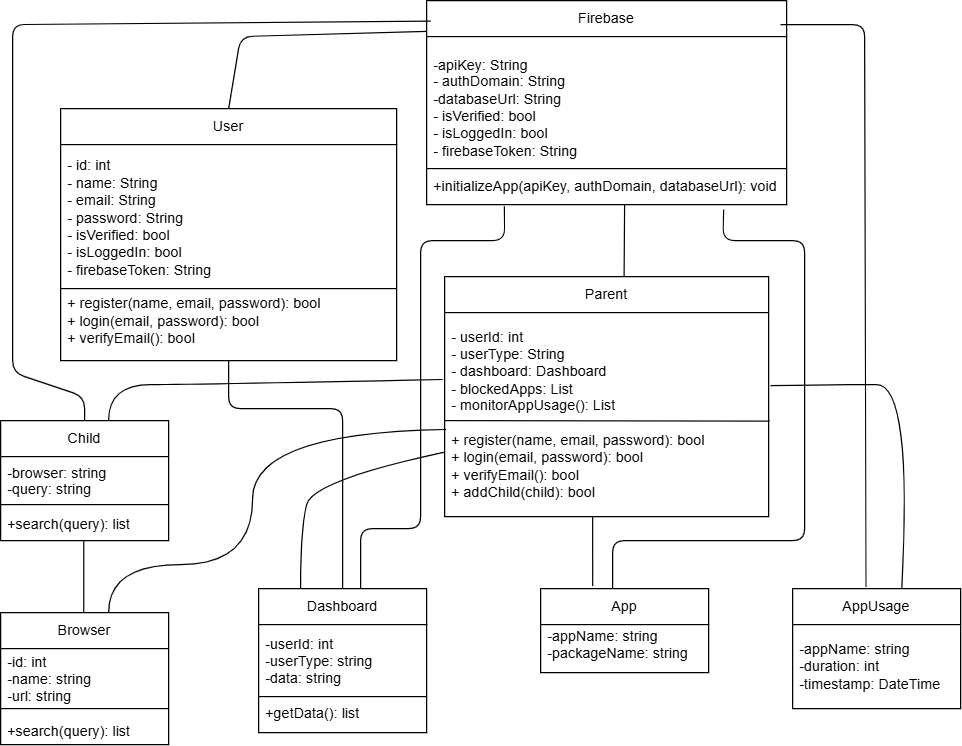

The diagram above was exported from draw.io. Its source (the exported page's mxGraphModel, read from the mxfile embedded in the PNG):
<mxGraphModel dx="1090" dy="586" grid="1" gridSize="10" guides="1" tooltips="1" connect="1" arrows="1" fold="1" page="1" pageScale="1" pageWidth="850" pageHeight="1100" math="0" shadow="0">
  <root>
    <mxCell id="0" />
    <mxCell id="1" parent="0" />
    <mxCell id="dkQIbJFQWJrCg5HKiEzr-5" value="Firebase" style="swimlane;fontStyle=0;childLayout=stackLayout;horizontal=1;startSize=30;horizontalStack=0;resizeParent=1;resizeParentMax=0;resizeLast=0;collapsible=1;marginBottom=0;whiteSpace=wrap;html=1;" vertex="1" parent="1">
      <mxGeometry x="385" width="300" height="170" as="geometry">
        <mxRectangle x="370" width="90" height="30" as="alternateBounds" />
      </mxGeometry>
    </mxCell>
    <mxCell id="dkQIbJFQWJrCg5HKiEzr-37" value="&lt;br&gt;-apiKey: String&lt;div&gt;- authDomain: String&lt;/div&gt;&lt;div&gt;-databaseUrl: String&lt;/div&gt;&lt;div&gt;- isVerified: bool&lt;br&gt;        - isLoggedIn: bool&lt;br&gt;        - firebaseToken: String&lt;br&gt;&lt;br&gt;+initializeApp(apiKey, authDomain, databaseUrl): void&lt;/div&gt;&lt;div&gt;&lt;br&gt;&lt;/div&gt;&lt;div&gt;&lt;span style=&quot;color: rgba(0, 0, 0, 0); font-family: monospace; font-size: 0px; text-wrap-mode: nowrap;&quot;&gt;%3CmxGraphModel%3E%3Croot%3E%3CmxCell%20id%3D%220%22%2F%3E%3CmxCell%20id%3D%221%22%20parent%3D%220%22%2F%3E%3CmxCell%20id%3D%222%22%20value%3D%22%2BinitializeApp(apiKey%2C%20authDomain%2C%20databaseUrl)%3A%20void%22%20style%3D%22text%3BstrokeColor%3Dnone%3BfillColor%3Dnone%3Balign%3Dleft%3BverticalAlign%3Dmiddle%3BspacingLeft%3D4%3BspacingRight%3D4%3Boverflow%3Dhidden%3Bpoints%3D%5B%5B0%2C0.5%5D%2C%5B1%2C0.5%5D%5D%3BportConstraint%3Deastwest%3Brotatable%3D0%3BwhiteSpace%3Dwrap%3Bhtml%3D1%3B%22%20vertex%3D%221%22%20parent%3D%221%22%3E%3CmxGeometry%20x%3D%22370%22%20y%3D%22120%22%20width%3D%22300%22%20height%3D%2230%22%20as%3D%22geometry%22%2F%3E%3C%2FmxCell%3E%3C%2Froot%3E%3C%2FmxGraphModel%3E&lt;/span&gt;&lt;/div&gt;&lt;div&gt;&lt;br&gt;&lt;/div&gt;&lt;div&gt;&lt;br&gt;&lt;/div&gt;" style="text;strokeColor=none;fillColor=none;align=left;verticalAlign=middle;spacingLeft=4;spacingRight=4;overflow=hidden;points=[[0,0.5],[1,0.5]];portConstraint=eastwest;rotatable=0;whiteSpace=wrap;html=1;" vertex="1" parent="dkQIbJFQWJrCg5HKiEzr-5">
      <mxGeometry y="30" width="300" height="140" as="geometry" />
    </mxCell>
    <mxCell id="dkQIbJFQWJrCg5HKiEzr-38" value="" style="endArrow=none;html=1;rounded=0;" edge="1" parent="dkQIbJFQWJrCg5HKiEzr-5">
      <mxGeometry width="50" height="50" relative="1" as="geometry">
        <mxPoint y="140" as="sourcePoint" />
        <mxPoint x="300" y="140" as="targetPoint" />
      </mxGeometry>
    </mxCell>
    <mxCell id="dkQIbJFQWJrCg5HKiEzr-11" value="User" style="swimlane;fontStyle=0;childLayout=stackLayout;horizontal=1;startSize=30;horizontalStack=0;resizeParent=1;resizeParentMax=0;resizeLast=0;collapsible=1;marginBottom=0;whiteSpace=wrap;html=1;" vertex="1" parent="1">
      <mxGeometry x="80" y="90" width="280" height="210" as="geometry">
        <mxRectangle x="80" y="90" width="60" height="30" as="alternateBounds" />
      </mxGeometry>
    </mxCell>
    <mxCell id="dkQIbJFQWJrCg5HKiEzr-12" value="- id: int&lt;br&gt;        - name: String&lt;br&gt;        - email: String&lt;br&gt;        - password: String&lt;br&gt;        - isVerified: bool&lt;br&gt;        - isLoggedIn: bool&lt;br&gt;        - firebaseToken: String&lt;br&gt;&lt;br&gt;&lt;div&gt;        + register(name, email, password): bool&lt;br&gt;        + login(email, password): bool&lt;br&gt;        + verifyEmail(): bool&lt;br&gt;&lt;/div&gt;" style="text;strokeColor=none;fillColor=none;align=left;verticalAlign=middle;spacingLeft=4;spacingRight=4;overflow=hidden;points=[[0,0.5],[1,0.5]];portConstraint=eastwest;rotatable=0;whiteSpace=wrap;html=1;" vertex="1" parent="dkQIbJFQWJrCg5HKiEzr-11">
      <mxGeometry y="30" width="280" height="180" as="geometry" />
    </mxCell>
    <mxCell id="dkQIbJFQWJrCg5HKiEzr-34" value="" style="endArrow=none;html=1;rounded=0;" edge="1" parent="dkQIbJFQWJrCg5HKiEzr-11" target="dkQIbJFQWJrCg5HKiEzr-12">
      <mxGeometry width="50" height="50" relative="1" as="geometry">
        <mxPoint y="150" as="sourcePoint" />
        <mxPoint x="50" y="100" as="targetPoint" />
      </mxGeometry>
    </mxCell>
    <mxCell id="dkQIbJFQWJrCg5HKiEzr-35" value="" style="endArrow=none;html=1;rounded=0;" edge="1" parent="dkQIbJFQWJrCg5HKiEzr-11" source="dkQIbJFQWJrCg5HKiEzr-12">
      <mxGeometry width="50" height="50" relative="1" as="geometry">
        <mxPoint x="50" y="150" as="sourcePoint" />
        <mxPoint y="150" as="targetPoint" />
      </mxGeometry>
    </mxCell>
    <mxCell id="dkQIbJFQWJrCg5HKiEzr-36" value="" style="endArrow=none;html=1;rounded=0;" edge="1" parent="dkQIbJFQWJrCg5HKiEzr-11">
      <mxGeometry width="50" height="50" relative="1" as="geometry">
        <mxPoint y="150" as="sourcePoint" />
        <mxPoint x="280" y="150" as="targetPoint" />
      </mxGeometry>
    </mxCell>
    <mxCell id="dkQIbJFQWJrCg5HKiEzr-21" value="Parent" style="swimlane;fontStyle=0;childLayout=stackLayout;horizontal=1;startSize=30;horizontalStack=0;resizeParent=1;resizeParentMax=0;resizeLast=0;collapsible=1;marginBottom=0;whiteSpace=wrap;html=1;" vertex="1" parent="1">
      <mxGeometry x="400" y="230" width="270" height="200" as="geometry">
        <mxRectangle x="420" y="320" width="80" height="30" as="alternateBounds" />
      </mxGeometry>
    </mxCell>
    <mxCell id="dkQIbJFQWJrCg5HKiEzr-30" value="" style="endArrow=none;html=1;rounded=0;" edge="1" parent="dkQIbJFQWJrCg5HKiEzr-21" target="dkQIbJFQWJrCg5HKiEzr-25">
      <mxGeometry width="50" height="50" relative="1" as="geometry">
        <mxPoint y="120" as="sourcePoint" />
        <mxPoint x="50" y="70" as="targetPoint" />
      </mxGeometry>
    </mxCell>
    <mxCell id="dkQIbJFQWJrCg5HKiEzr-33" value="" style="endArrow=none;html=1;rounded=0;exitX=1.003;exitY=0.532;exitDx=0;exitDy=0;exitPerimeter=0;" edge="1" parent="dkQIbJFQWJrCg5HKiEzr-21" source="dkQIbJFQWJrCg5HKiEzr-25">
      <mxGeometry width="50" height="50" relative="1" as="geometry">
        <mxPoint x="50" y="70" as="sourcePoint" />
        <mxPoint y="120" as="targetPoint" />
      </mxGeometry>
    </mxCell>
    <mxCell id="dkQIbJFQWJrCg5HKiEzr-32" value="" style="endArrow=none;html=1;rounded=0;exitX=0.002;exitY=0.536;exitDx=0;exitDy=0;exitPerimeter=0;" edge="1" parent="dkQIbJFQWJrCg5HKiEzr-21" source="dkQIbJFQWJrCg5HKiEzr-25" target="dkQIbJFQWJrCg5HKiEzr-21">
      <mxGeometry width="50" height="50" relative="1" as="geometry">
        <mxPoint x="100" y="70" as="sourcePoint" />
        <mxPoint x="150" y="30" as="targetPoint" />
      </mxGeometry>
    </mxCell>
    <mxCell id="dkQIbJFQWJrCg5HKiEzr-25" value="- userId: int&lt;br&gt;        - userType: String&lt;br&gt;        - dashboard: Dashboard&lt;br&gt;        - blockedApps: List&lt;br&gt;        - monitorAppUsage(): List&lt;div&gt;&lt;br&gt;        + register(name, email, password): bool&lt;br&gt;        + login(email, password): bool&lt;br&gt;        + verifyEmail(): bool&lt;br&gt;        + addChild(child): bool&lt;/div&gt;" style="text;strokeColor=none;fillColor=none;align=left;verticalAlign=middle;spacingLeft=4;spacingRight=4;overflow=hidden;points=[[0,0.5],[1,0.5]];portConstraint=eastwest;rotatable=0;whiteSpace=wrap;html=1;" vertex="1" parent="dkQIbJFQWJrCg5HKiEzr-21">
      <mxGeometry y="30" width="270" height="170" as="geometry" />
    </mxCell>
    <mxCell id="dkQIbJFQWJrCg5HKiEzr-39" value="Child" style="swimlane;fontStyle=0;childLayout=stackLayout;horizontal=1;startSize=30;horizontalStack=0;resizeParent=1;resizeParentMax=0;resizeLast=0;collapsible=1;marginBottom=0;whiteSpace=wrap;html=1;" vertex="1" parent="1">
      <mxGeometry x="30" y="350" width="140" height="100" as="geometry" />
    </mxCell>
    <mxCell id="dkQIbJFQWJrCg5HKiEzr-40" value="-browser: string&lt;br&gt;-query: string&lt;div&gt;&lt;br&gt;+search(query): list&lt;/div&gt;" style="text;strokeColor=none;fillColor=none;align=left;verticalAlign=middle;spacingLeft=4;spacingRight=4;overflow=hidden;points=[[0,0.5],[1,0.5]];portConstraint=eastwest;rotatable=0;whiteSpace=wrap;html=1;" vertex="1" parent="dkQIbJFQWJrCg5HKiEzr-39">
      <mxGeometry y="30" width="140" height="70" as="geometry" />
    </mxCell>
    <mxCell id="dkQIbJFQWJrCg5HKiEzr-44" value="" style="endArrow=none;html=1;rounded=0;" edge="1" parent="dkQIbJFQWJrCg5HKiEzr-39">
      <mxGeometry width="50" height="50" relative="1" as="geometry">
        <mxPoint y="70" as="sourcePoint" />
        <mxPoint x="140" y="70" as="targetPoint" />
        <Array as="points">
          <mxPoint x="70" y="70" />
        </Array>
      </mxGeometry>
    </mxCell>
    <mxCell id="dkQIbJFQWJrCg5HKiEzr-45" value="Browser" style="swimlane;fontStyle=0;childLayout=stackLayout;horizontal=1;startSize=30;horizontalStack=0;resizeParent=1;resizeParentMax=0;resizeLast=0;collapsible=1;marginBottom=0;whiteSpace=wrap;html=1;" vertex="1" parent="1">
      <mxGeometry x="30" y="510" width="140" height="110" as="geometry" />
    </mxCell>
    <mxCell id="dkQIbJFQWJrCg5HKiEzr-46" value="-id: int&lt;br&gt;-name: string&lt;br&gt;-url: string&lt;div&gt;&lt;br&gt;+search(query): list&lt;/div&gt;" style="text;strokeColor=none;fillColor=none;align=left;verticalAlign=middle;spacingLeft=4;spacingRight=4;overflow=hidden;points=[[0,0.5],[1,0.5]];portConstraint=eastwest;rotatable=0;whiteSpace=wrap;html=1;" vertex="1" parent="dkQIbJFQWJrCg5HKiEzr-45">
      <mxGeometry y="30" width="140" height="80" as="geometry" />
    </mxCell>
    <mxCell id="dkQIbJFQWJrCg5HKiEzr-47" value="" style="endArrow=none;html=1;rounded=0;" edge="1" parent="dkQIbJFQWJrCg5HKiEzr-45">
      <mxGeometry width="50" height="50" relative="1" as="geometry">
        <mxPoint y="80" as="sourcePoint" />
        <mxPoint x="140" y="80" as="targetPoint" />
        <Array as="points">
          <mxPoint x="70" y="80" />
        </Array>
      </mxGeometry>
    </mxCell>
    <mxCell id="dkQIbJFQWJrCg5HKiEzr-49" value="Dashboard" style="swimlane;fontStyle=0;childLayout=stackLayout;horizontal=1;startSize=30;horizontalStack=0;resizeParent=1;resizeParentMax=0;resizeLast=0;collapsible=1;marginBottom=0;whiteSpace=wrap;html=1;" vertex="1" parent="1">
      <mxGeometry x="245" y="490" width="140" height="120" as="geometry" />
    </mxCell>
    <mxCell id="dkQIbJFQWJrCg5HKiEzr-50" value="-userId: int&lt;br&gt;-userType: string&lt;br&gt;-data: string&lt;div&gt;&lt;br&gt;&lt;div&gt;+getData(): list&lt;/div&gt;&lt;/div&gt;" style="text;strokeColor=none;fillColor=none;align=left;verticalAlign=middle;spacingLeft=4;spacingRight=4;overflow=hidden;points=[[0,0.5],[1,0.5]];portConstraint=eastwest;rotatable=0;whiteSpace=wrap;html=1;" vertex="1" parent="dkQIbJFQWJrCg5HKiEzr-49">
      <mxGeometry y="30" width="140" height="90" as="geometry" />
    </mxCell>
    <mxCell id="dkQIbJFQWJrCg5HKiEzr-51" value="" style="endArrow=none;html=1;rounded=0;" edge="1" parent="dkQIbJFQWJrCg5HKiEzr-49">
      <mxGeometry width="50" height="50" relative="1" as="geometry">
        <mxPoint y="90" as="sourcePoint" />
        <mxPoint x="140" y="90" as="targetPoint" />
        <Array as="points">
          <mxPoint x="70" y="90" />
        </Array>
      </mxGeometry>
    </mxCell>
    <mxCell id="dkQIbJFQWJrCg5HKiEzr-52" value="App" style="swimlane;fontStyle=0;childLayout=stackLayout;horizontal=1;startSize=30;horizontalStack=0;resizeParent=1;resizeParentMax=0;resizeLast=0;collapsible=1;marginBottom=0;whiteSpace=wrap;html=1;" vertex="1" parent="1">
      <mxGeometry x="480" y="490" width="140" height="70" as="geometry" />
    </mxCell>
    <mxCell id="dkQIbJFQWJrCg5HKiEzr-53" value="-appName: string&lt;br&gt;-packageName: string&lt;div&gt;&lt;br&gt;&lt;br&gt;&lt;/div&gt;" style="text;strokeColor=none;fillColor=none;align=left;verticalAlign=middle;spacingLeft=4;spacingRight=4;overflow=hidden;points=[[0,0.5],[1,0.5]];portConstraint=eastwest;rotatable=0;whiteSpace=wrap;html=1;" vertex="1" parent="dkQIbJFQWJrCg5HKiEzr-52">
      <mxGeometry y="30" width="140" height="40" as="geometry" />
    </mxCell>
    <mxCell id="dkQIbJFQWJrCg5HKiEzr-55" value="AppUsage" style="swimlane;fontStyle=0;childLayout=stackLayout;horizontal=1;startSize=30;horizontalStack=0;resizeParent=1;resizeParentMax=0;resizeLast=0;collapsible=1;marginBottom=0;whiteSpace=wrap;html=1;" vertex="1" parent="1">
      <mxGeometry x="690" y="490" width="140" height="100" as="geometry" />
    </mxCell>
    <mxCell id="dkQIbJFQWJrCg5HKiEzr-56" value="-appName: string&lt;br&gt;-duration: int&lt;br&gt;-timestamp: DateTime" style="text;strokeColor=none;fillColor=none;align=left;verticalAlign=middle;spacingLeft=4;spacingRight=4;overflow=hidden;points=[[0,0.5],[1,0.5]];portConstraint=eastwest;rotatable=0;whiteSpace=wrap;html=1;" vertex="1" parent="dkQIbJFQWJrCg5HKiEzr-55">
      <mxGeometry y="30" width="140" height="70" as="geometry" />
    </mxCell>
    <mxCell id="dkQIbJFQWJrCg5HKiEzr-63" value="" style="endArrow=none;html=1;rounded=1;exitX=0.5;exitY=0;exitDx=0;exitDy=0;entryX=0.011;entryY=0.101;entryDx=0;entryDy=0;entryPerimeter=0;curved=0;" edge="1" parent="1" source="dkQIbJFQWJrCg5HKiEzr-39" target="dkQIbJFQWJrCg5HKiEzr-5">
      <mxGeometry width="50" height="50" relative="1" as="geometry">
        <mxPoint x="100" y="350" as="sourcePoint" />
        <mxPoint x="150" y="300" as="targetPoint" />
        <Array as="points">
          <mxPoint x="100" y="330" />
          <mxPoint x="40" y="310" />
          <mxPoint x="40" y="20" />
        </Array>
      </mxGeometry>
    </mxCell>
    <mxCell id="dkQIbJFQWJrCg5HKiEzr-64" value="" style="endArrow=none;html=1;rounded=0;exitX=0.5;exitY=0;exitDx=0;exitDy=0;" edge="1" parent="1">
      <mxGeometry width="50" height="50" relative="1" as="geometry">
        <mxPoint x="99.28999999999999" y="510" as="sourcePoint" />
        <mxPoint x="99.28999999999999" y="450" as="targetPoint" />
        <Array as="points">
          <mxPoint x="99.28999999999999" y="510" />
        </Array>
      </mxGeometry>
    </mxCell>
    <mxCell id="dkQIbJFQWJrCg5HKiEzr-65" value="" style="endArrow=none;html=1;rounded=1;entryX=0.001;entryY=-0.031;entryDx=0;entryDy=0;entryPerimeter=0;exitX=0.5;exitY=0;exitDx=0;exitDy=0;curved=0;" edge="1" parent="1" source="dkQIbJFQWJrCg5HKiEzr-11" target="dkQIbJFQWJrCg5HKiEzr-37">
      <mxGeometry width="50" height="50" relative="1" as="geometry">
        <mxPoint x="200" y="90" as="sourcePoint" />
        <mxPoint x="250" y="40" as="targetPoint" />
        <Array as="points">
          <mxPoint x="230" y="30" />
        </Array>
      </mxGeometry>
    </mxCell>
    <mxCell id="dkQIbJFQWJrCg5HKiEzr-66" value="" style="endArrow=none;html=1;rounded=1;exitX=0.5;exitY=0;exitDx=0;exitDy=0;curved=0;" edge="1" parent="1" source="dkQIbJFQWJrCg5HKiEzr-49">
      <mxGeometry width="50" height="50" relative="1" as="geometry">
        <mxPoint x="170" y="350" as="sourcePoint" />
        <mxPoint x="220" y="300" as="targetPoint" />
        <Array as="points">
          <mxPoint x="315" y="340" />
          <mxPoint x="220" y="340" />
        </Array>
      </mxGeometry>
    </mxCell>
    <mxCell id="dkQIbJFQWJrCg5HKiEzr-72" value="" style="endArrow=none;html=1;rounded=1;entryX=0.216;entryY=1.01;entryDx=0;entryDy=0;entryPerimeter=0;curved=0;" edge="1" parent="1" target="dkQIbJFQWJrCg5HKiEzr-37">
      <mxGeometry width="50" height="50" relative="1" as="geometry">
        <mxPoint x="330" y="490" as="sourcePoint" />
        <mxPoint x="370" y="440" as="targetPoint" />
        <Array as="points">
          <mxPoint x="330" y="440" />
          <mxPoint x="380" y="440" />
          <mxPoint x="380" y="200" />
          <mxPoint x="450" y="200" />
        </Array>
      </mxGeometry>
    </mxCell>
    <mxCell id="dkQIbJFQWJrCg5HKiEzr-73" value="" style="endArrow=none;html=1;rounded=0;exitX=0.554;exitY=0;exitDx=0;exitDy=0;exitPerimeter=0;" edge="1" parent="1" source="dkQIbJFQWJrCg5HKiEzr-21">
      <mxGeometry width="50" height="50" relative="1" as="geometry">
        <mxPoint x="500" y="220" as="sourcePoint" />
        <mxPoint x="550" y="170" as="targetPoint" />
      </mxGeometry>
    </mxCell>
    <mxCell id="dkQIbJFQWJrCg5HKiEzr-75" value="" style="endArrow=none;html=1;rounded=1;entryX=0.825;entryY=1.031;entryDx=0;entryDy=0;entryPerimeter=0;curved=0;" edge="1" parent="1" target="dkQIbJFQWJrCg5HKiEzr-37">
      <mxGeometry width="50" height="50" relative="1" as="geometry">
        <mxPoint x="540" y="490" as="sourcePoint" />
        <mxPoint x="590" y="440" as="targetPoint" />
        <Array as="points">
          <mxPoint x="540" y="450" />
          <mxPoint x="700" y="450" />
          <mxPoint x="700" y="200" />
          <mxPoint x="632" y="200" />
        </Array>
      </mxGeometry>
    </mxCell>
    <mxCell id="dkQIbJFQWJrCg5HKiEzr-76" value="" style="endArrow=none;html=1;rounded=1;exitX=0.437;exitY=-0.014;exitDx=0;exitDy=0;exitPerimeter=0;curved=0;" edge="1" parent="1" source="dkQIbJFQWJrCg5HKiEzr-55">
      <mxGeometry width="50" height="50" relative="1" as="geometry">
        <mxPoint x="760" y="490" as="sourcePoint" />
        <mxPoint x="680" y="20" as="targetPoint" />
        <Array as="points">
          <mxPoint x="750" y="20" />
        </Array>
      </mxGeometry>
    </mxCell>
    <mxCell id="dkQIbJFQWJrCg5HKiEzr-78" value="" style="endArrow=none;html=1;rounded=0;entryX=-0.006;entryY=0.328;entryDx=0;entryDy=0;entryPerimeter=0;curved=1;" edge="1" parent="1" target="dkQIbJFQWJrCg5HKiEzr-25">
      <mxGeometry width="50" height="50" relative="1" as="geometry">
        <mxPoint x="120" y="350" as="sourcePoint" />
        <mxPoint x="170" y="300" as="targetPoint" />
        <Array as="points">
          <mxPoint x="120" y="320" />
          <mxPoint x="190" y="320" />
        </Array>
      </mxGeometry>
    </mxCell>
    <mxCell id="dkQIbJFQWJrCg5HKiEzr-79" value="" style="endArrow=none;html=1;rounded=0;entryX=0.004;entryY=0.573;entryDx=0;entryDy=0;entryPerimeter=0;curved=1;" edge="1" parent="1" target="dkQIbJFQWJrCg5HKiEzr-25">
      <mxGeometry width="50" height="50" relative="1" as="geometry">
        <mxPoint x="120" y="510" as="sourcePoint" />
        <mxPoint x="170" y="460" as="targetPoint" />
        <Array as="points">
          <mxPoint x="120" y="470" />
          <mxPoint x="240" y="470" />
          <mxPoint x="240" y="360" />
        </Array>
      </mxGeometry>
    </mxCell>
    <mxCell id="dkQIbJFQWJrCg5HKiEzr-80" value="" style="endArrow=none;html=1;rounded=0;entryX=0;entryY=0.684;entryDx=0;entryDy=0;entryPerimeter=0;curved=1;exitX=0.25;exitY=0;exitDx=0;exitDy=0;" edge="1" parent="1" source="dkQIbJFQWJrCg5HKiEzr-49" target="dkQIbJFQWJrCg5HKiEzr-25">
      <mxGeometry width="50" height="50" relative="1" as="geometry">
        <mxPoint x="290" y="490" as="sourcePoint" />
        <mxPoint x="340" y="440" as="targetPoint" />
        <Array as="points">
          <mxPoint x="280" y="440" />
          <mxPoint x="290" y="400" />
        </Array>
      </mxGeometry>
    </mxCell>
    <mxCell id="dkQIbJFQWJrCg5HKiEzr-81" value="" style="endArrow=none;html=1;rounded=0;entryX=0.457;entryY=1.002;entryDx=0;entryDy=0;entryPerimeter=0;exitX=0.31;exitY=-0.029;exitDx=0;exitDy=0;exitPerimeter=0;" edge="1" parent="1" source="dkQIbJFQWJrCg5HKiEzr-52" target="dkQIbJFQWJrCg5HKiEzr-25">
      <mxGeometry width="50" height="50" relative="1" as="geometry">
        <mxPoint x="510" y="490" as="sourcePoint" />
        <mxPoint x="560" y="440" as="targetPoint" />
      </mxGeometry>
    </mxCell>
    <mxCell id="dkQIbJFQWJrCg5HKiEzr-82" value="" style="endArrow=none;html=1;rounded=0;entryX=1.006;entryY=0.358;entryDx=0;entryDy=0;entryPerimeter=0;curved=1;exitX=0.65;exitY=-0.008;exitDx=0;exitDy=0;exitPerimeter=0;" edge="1" parent="1" source="dkQIbJFQWJrCg5HKiEzr-55" target="dkQIbJFQWJrCg5HKiEzr-25">
      <mxGeometry width="50" height="50" relative="1" as="geometry">
        <mxPoint x="770" y="490" as="sourcePoint" />
        <mxPoint x="820" y="440" as="targetPoint" />
        <Array as="points">
          <mxPoint x="790" y="320" />
          <mxPoint x="730" y="320" />
        </Array>
      </mxGeometry>
    </mxCell>
  </root>
</mxGraphModel>